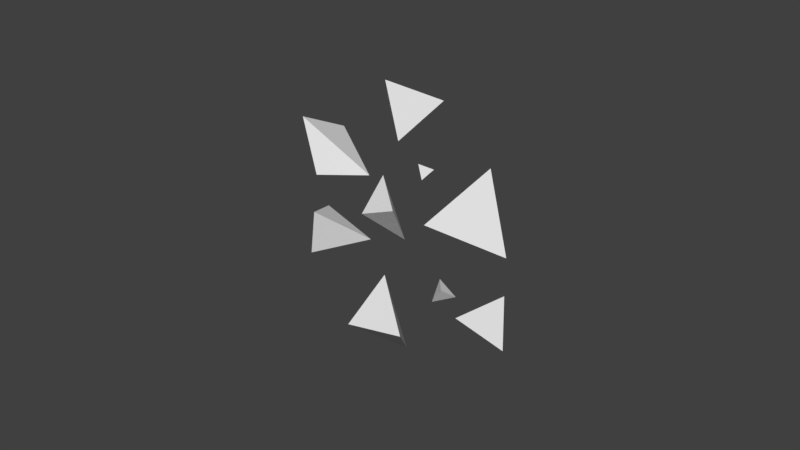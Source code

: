 # Source: Bait.blend  (saved by Blender 2.77.0; exported with 4.5.12 LTS)
import bpy
from mathutils import Matrix  # noqa: F401  (used for matrix-valued properties, if any)

bpy.ops.wm.read_factory_settings(use_empty=True)
scene = bpy.context.scene
scene.name = 'Scene'

# ---- collections
col_collection_1 = bpy.data.collections.new('Collection 1'); scene.collection.children.link(col_collection_1)

# ---- world
world_world = bpy.data.worlds.new('World'); scene.world = world_world
world_world.color = (0.05088, 0.05088, 0.05088)
world_world.use_sun_shadow = False
world_world.sun_shadow_jitter_overblur = 0.0
world_world.cycles.sampling_method = 'MANUAL'

# ---- meshes
me_solid_006 = bpy.data.meshes.new('Solid.006')
me_solid_006.from_pydata([(1.638, -0.6836, 1.876), (2.275, -0.6836, 0.9753), (1.067, 0.03003, 0.8792), (1.32, -1.235, 0.9753), (1.139, -1.678, 0.2176), (2.147, -1.385, -0.7101), (0.8444, -0.847, -0.3408), (1.438, -2.455, -0.6223), (0.4828, -0.6864, 0.3305), (0.5565, -0.7234, -0.5421), (0.5388, 0.4263, 0.4133), (-0.1969, -0.4646, -0.1765), (-0.405, -1.233, -1.449), (0.7885, -1.431, -1.88), (-0.6568, -1.017, -2.545), (-0.08971, -1.972, -2.265), (0.7933, 0.5351, 2.66), (0.734, 0.5758, 1.327), (1.06, 2.131, 2.682), (-0.2104, 1.175, 2.056), (-0.5943, 1.121, 0.9787), (-0.4034, 1.084, 0.5469), (-0.6987, 1.441, 0.646), (-0.8649, 0.9993, 0.6096), (-1.202, -0.2337, -0.4644), (-1.524, 0.08741, -2.033), (-0.2784, 0.4298, -0.7544), (-2.149, 1.036, -0.8601), (-0.4527, -0.429, -1.027), (-0.2252, -0.3527, -1.227), (-0.5214, -0.37, -1.326), (-0.3666, -0.6308, -1.249), (-1.435, 1.283, 0.7993), (-1.843, 1.639, -0.1313), (-0.6683, 2.338, 0.8516), (-2.035, 2.178, 0.781)], [], [(0, 1, 2), (0, 2, 3), (0, 3, 1), (1, 3, 2), (4, 5, 6), (4, 6, 7), (4, 7, 5), (5, 7, 6), (8, 9, 10), (8, 10, 11), (8, 11, 9), (9, 11, 10), (12, 13, 14), (12, 14, 15), (12, 15, 13), (13, 15, 14), (16, 17, 18), (16, 18, 19), (16, 19, 17), (17, 19, 18), (20, 21, 22), (20, 22, 23), (20, 23, 21), (21, 23, 22), (24, 25, 26), (24, 26, 27), (24, 27, 25), (25, 27, 26), (28, 29, 30), (28, 30, 31), (28, 31, 29), (29, 31, 30), (32, 33, 34), (32, 34, 35), (32, 35, 33), (33, 35, 34)])
_ca = me_solid_006.color_attributes.new('Col', 'BYTE_COLOR', 'CORNER')
_ca.data.foreach_set('color', [1.0, 0.5395, 0.1022, 1.0, 1.0, 0.5395, 0.1022, 1.0, 1.0, 0.5395, 0.1022, 1.0, 1.0, 0.5395, 0.1022, 1.0, 1.0, 0.5395, 0.1022, 1.0, 1.0, 0.5395, 0.1022, 1.0, 1.0, 0.5395, 0.1022, 1.0, 1.0, 0.5395, 0.1022, 1.0, 1.0, 0.5395, 0.1022, 1.0, 1.0, 0.5395, 0.1022, 1.0, 1.0, 0.5395, 0.1022, 1.0, 1.0, 0.5395, 0.1022, 1.0, 1.0, 0.5395, 0.1022, 1.0, 1.0, 0.5395, 0.1022, 1.0, 1.0, 0.5395, 0.1022, 1.0, 1.0, 0.5395, 0.1022, 1.0, 1.0, 0.5395, 0.1022, 1.0, 1.0, 0.5395, 0.1022, 1.0, 1.0, 0.5395, 0.1022, 1.0, 1.0, 0.5395, 0.1022, 1.0, 1.0, 0.5395, 0.1022, 1.0, 1.0, 0.5395, 0.1022, 1.0, 1.0, 0.5395, 0.1022, 1.0, 1.0, 0.5395, 0.1022, 1.0, 1.0, 0.5395, 0.1022, 1.0, 1.0, 0.5395, 0.1022, 1.0, 1.0, 0.5395, 0.1022, 1.0, 1.0, 0.5395, 0.1022, 1.0, 1.0, 0.5395, 0.1022, 1.0, 1.0, 0.5395, 0.1022, 1.0, 1.0, 0.5395, 0.1022, 1.0, 1.0, 0.5395, 0.1022, 1.0, 1.0, 0.5395, 0.1022, 1.0, 1.0, 0.5395, 0.1022, 1.0, 1.0, 0.5395, 0.1022, 1.0, 1.0, 0.5395, 0.1022, 1.0, 1.0, 0.5395, 0.1022, 1.0, 1.0, 0.5395, 0.1022, 1.0, 1.0, 0.5395, 0.1022, 1.0, 1.0, 0.5395, 0.1022, 1.0, 1.0, 0.5395, 0.1022, 1.0, 1.0, 0.5395, 0.1022, 1.0, 1.0, 0.5395, 0.1022, 1.0, 1.0, 0.5395, 0.1022, 1.0, 1.0, 0.5395, 0.1022, 1.0, 1.0, 0.5395, 0.1022, 1.0, 1.0, 0.5395, 0.1022, 1.0, 1.0, 0.5395, 0.1022, 1.0, 1.0, 0.5395, 0.1022, 1.0, 1.0, 0.5395, 0.1022, 1.0, 1.0, 0.5395, 0.1022, 1.0, 1.0, 0.5395, 0.1022, 1.0, 1.0, 0.5395, 0.1022, 1.0, 1.0, 0.5395, 0.1022, 1.0, 1.0, 0.5395, 0.1022, 1.0, 1.0, 0.5395, 0.1022, 1.0, 1.0, 0.5395, 0.1022, 1.0, 1.0, 0.5395, 0.1022, 1.0, 1.0, 0.5395, 0.1022, 1.0, 1.0, 0.5395, 0.1022, 1.0, 1.0, 0.5395, 0.1022, 1.0, 1.0, 0.5395, 0.1022, 1.0, 1.0, 0.5395, 0.1022, 1.0, 1.0, 0.5395, 0.1022, 1.0, 1.0, 0.5395, 0.1022, 1.0, 1.0, 0.5395, 0.1022, 1.0, 1.0, 0.5395, 0.1022, 1.0, 1.0, 0.5395, 0.1022, 1.0, 1.0, 0.5395, 0.1022, 1.0, 1.0, 0.5395, 0.1022, 1.0, 1.0, 0.5395, 0.1022, 1.0, 1.0, 0.5395, 0.1022, 1.0, 1.0, 0.5395, 0.1022, 1.0, 1.0, 0.5395, 0.1022, 1.0, 1.0, 0.5395, 0.1022, 1.0, 1.0, 0.5395, 0.1022, 1.0, 1.0, 0.5395, 0.1022, 1.0, 1.0, 0.5395, 0.1022, 1.0, 1.0, 0.5395, 0.1022, 1.0, 1.0, 0.5395, 0.1022, 1.0, 1.0, 0.5395, 0.1022, 1.0, 1.0, 0.5395, 0.1022, 1.0, 1.0, 0.5395, 0.1022, 1.0, 1.0, 0.5395, 0.1022, 1.0, 1.0, 0.5395, 0.1022, 1.0, 1.0, 0.5395, 0.1022, 1.0, 1.0, 0.5395, 0.1022, 1.0, 1.0, 0.5395, 0.1022, 1.0, 1.0, 0.5395, 0.1022, 1.0, 1.0, 0.5395, 0.1022, 1.0, 1.0, 0.5395, 0.1022, 1.0, 1.0, 0.5395, 0.1022, 1.0, 1.0, 0.5395, 0.1022, 1.0, 1.0, 0.5395, 0.1022, 1.0, 1.0, 0.5395, 0.1022, 1.0, 1.0, 0.5395, 0.1022, 1.0, 1.0, 0.5395, 0.1022, 1.0, 1.0, 0.5395, 0.1022, 1.0, 1.0, 0.5395, 0.1022, 1.0, 1.0, 0.5395, 0.1022, 1.0, 1.0, 0.5395, 0.1022, 1.0, 1.0, 0.5395, 0.1022, 1.0, 1.0, 0.5395, 0.1022, 1.0, 1.0, 0.5395, 0.1022, 1.0, 1.0, 0.5395, 0.1022, 1.0, 1.0, 0.5395, 0.1022, 1.0, 1.0, 0.5395, 0.1022, 1.0, 1.0, 0.5395, 0.1022, 1.0])
me_solid_006.use_remesh_preserve_volume = False
me_solid_006.use_remesh_preserve_attributes = False
me_solid_006.use_mirror_vertex_groups = False
me_solid_006.update()

# ---- objects
ob_solid_006 = bpy.data.objects.new('Solid.006', me_solid_006)

# ---- transforms, parenting, visibility, modifiers, constraints
ob_solid_006.location = (0.2352, 0.0464, 0.04054)
ob_solid_006.rotation_euler = (-2.548, 0.04431, -3.782)
ob_solid_006.scale = (0.4691, 0.4691, 0.4691)
ob_solid_006.lineart.crease_threshold = 0.0

# ---- collection membership
col_collection_1.objects.link(ob_solid_006)

# ---- scene / render settings (as saved in the file)
scene.frame_start = 1; scene.frame_end = 250; scene.frame_set(1)
scene.render.engine = 'BLENDER_EEVEE_NEXT'
scene.render.resolution_percentage = 50
scene.render.dither_intensity = 0.0
scene.cycles.use_denoising = False
scene.cycles.samples = 128
scene.cycles.sampling_pattern = 'TABULATED_SOBOL'
scene.cycles.light_sampling_threshold = 0.0
scene.cycles.use_adaptive_sampling = False
scene.cycles.use_light_tree = False
scene.cycles.blur_glossy = 0.0
scene.cycles.sample_clamp_indirect = 0.0
scene.view_settings.view_transform = 'Standard'
bpy.context.view_layer.update()

# ---- added for rendering (the .blend has no active camera and no usable light): camera, sun
cam_auto = bpy.data.cameras.new('AutoCamera')
cam_auto.lens = 50.0
cam_auto.sensor_width = 36.0
cam_auto.clip_end = 1000.0
ob_auto_camera = bpy.data.objects.new('AutoCamera', cam_auto)
scene.collection.objects.link(ob_auto_camera)
ob_auto_camera.location = (5.96526, -6.90203, 4.65021)
ob_auto_camera.rotation_euler = (1.09748, -7.21219e-08, 0.694738)
scene.camera = ob_auto_camera
light_auto_sun = bpy.data.lights.new('AutoSun', 'SUN')
light_auto_sun.energy = 3.0
light_auto_sun.angle = 0.0523599
ob_auto_sun = bpy.data.objects.new('AutoSun', light_auto_sun)
scene.collection.objects.link(ob_auto_sun)
ob_auto_sun.rotation_euler = (0.872665, 0.174533, 0.523599)
bpy.context.view_layer.update()
